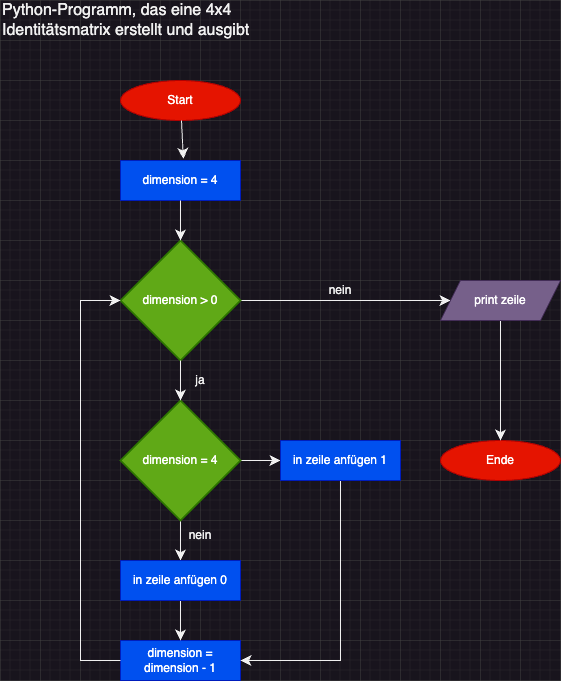

The diagram above was exported from draw.io. Its source (the exported page's mxGraphModel, read from the mxfile embedded in the PNG):
<mxGraphModel dx="819" dy="471" grid="1" gridSize="10" guides="1" tooltips="1" connect="1" arrows="1" fold="1" page="1" pageScale="1" pageWidth="827" pageHeight="1169" math="0" shadow="0">
  <root>
    <mxCell id="WIyWlLk6GJQsqaUBKTNV-0" />
    <mxCell id="WIyWlLk6GJQsqaUBKTNV-1" parent="WIyWlLk6GJQsqaUBKTNV-0" />
    <mxCell id="IjD-qpXpODSvRZLo4zJF-0" value="Start" style="ellipse;whiteSpace=wrap;html=1;fillColor=#e51400;strokeColor=#B20000;fontColor=#ffffff;" parent="WIyWlLk6GJQsqaUBKTNV-1" vertex="1">
      <mxGeometry x="160" y="120" width="120" height="40" as="geometry" />
    </mxCell>
    <mxCell id="GrfxNoX1KZF58iYZK9aE-7" value="Python-Programm, das eine 4x4 Identitätsmatrix erstellt und ausgibt" style="text;strokeColor=none;fillColor=none;html=1;align=left;verticalAlign=middle;whiteSpace=wrap;rounded=0;fontSize=16;" parent="WIyWlLk6GJQsqaUBKTNV-1" vertex="1">
      <mxGeometry x="40" y="40" width="270" height="40" as="geometry" />
    </mxCell>
    <mxCell id="GrfxNoX1KZF58iYZK9aE-24" value="dimension = 4" style="rounded=0;whiteSpace=wrap;html=1;fillColor=#0050ef;strokeColor=#001DBC;fontColor=#ffffff;" parent="WIyWlLk6GJQsqaUBKTNV-1" vertex="1">
      <mxGeometry x="160" y="200" width="120" height="40" as="geometry" />
    </mxCell>
    <mxCell id="eVRvptMKWYpkK7orwd6t-25" style="edgeStyle=none;curved=1;rounded=0;orthogonalLoop=1;jettySize=auto;html=1;fontSize=12;startSize=8;endSize=8;" edge="1" parent="WIyWlLk6GJQsqaUBKTNV-1" source="GrfxNoX1KZF58iYZK9aE-38" target="eVRvptMKWYpkK7orwd6t-22">
      <mxGeometry relative="1" as="geometry" />
    </mxCell>
    <mxCell id="GrfxNoX1KZF58iYZK9aE-38" value="dimension &amp;gt; 0" style="strokeWidth=2;html=1;shape=mxgraph.flowchart.decision;whiteSpace=wrap;fillColor=#60a917;fontColor=#ffffff;strokeColor=#2D7600;" parent="WIyWlLk6GJQsqaUBKTNV-1" vertex="1">
      <mxGeometry x="160" y="280" width="120" height="120" as="geometry" />
    </mxCell>
    <mxCell id="GrfxNoX1KZF58iYZK9aE-66" style="edgeStyle=none;curved=1;rounded=0;orthogonalLoop=1;jettySize=auto;html=1;exitX=0.5;exitY=1;exitDx=0;exitDy=0;fontSize=12;startSize=8;endSize=8;" parent="WIyWlLk6GJQsqaUBKTNV-1" source="GrfxNoX1KZF58iYZK9aE-31" target="GrfxNoX1KZF58iYZK9aE-31" edge="1">
      <mxGeometry relative="1" as="geometry" />
    </mxCell>
    <mxCell id="eVRvptMKWYpkK7orwd6t-0" style="edgeStyle=none;curved=1;rounded=0;orthogonalLoop=1;jettySize=auto;html=1;entryX=0.524;entryY=-0.041;entryDx=0;entryDy=0;entryPerimeter=0;fontSize=12;startSize=8;endSize=8;" edge="1" parent="WIyWlLk6GJQsqaUBKTNV-1" source="IjD-qpXpODSvRZLo4zJF-0" target="GrfxNoX1KZF58iYZK9aE-24">
      <mxGeometry relative="1" as="geometry" />
    </mxCell>
    <mxCell id="eVRvptMKWYpkK7orwd6t-1" value="dimension = dimension - 1" style="rounded=0;whiteSpace=wrap;html=1;fillColor=#0050ef;strokeColor=#001DBC;fontColor=#ffffff;" vertex="1" parent="WIyWlLk6GJQsqaUBKTNV-1">
      <mxGeometry x="160" y="680" width="120" height="40" as="geometry" />
    </mxCell>
    <mxCell id="eVRvptMKWYpkK7orwd6t-6" value="" style="edgeStyle=none;curved=1;rounded=0;orthogonalLoop=1;jettySize=auto;html=1;fontSize=12;startSize=8;endSize=8;" edge="1" parent="WIyWlLk6GJQsqaUBKTNV-1" source="eVRvptMKWYpkK7orwd6t-2" target="eVRvptMKWYpkK7orwd6t-5">
      <mxGeometry relative="1" as="geometry" />
    </mxCell>
    <mxCell id="eVRvptMKWYpkK7orwd6t-11" style="edgeStyle=none;curved=1;rounded=0;orthogonalLoop=1;jettySize=auto;html=1;entryX=0.5;entryY=0;entryDx=0;entryDy=0;fontSize=12;startSize=8;endSize=8;" edge="1" parent="WIyWlLk6GJQsqaUBKTNV-1" source="eVRvptMKWYpkK7orwd6t-2" target="eVRvptMKWYpkK7orwd6t-7">
      <mxGeometry relative="1" as="geometry" />
    </mxCell>
    <mxCell id="eVRvptMKWYpkK7orwd6t-2" value="dimension = 4" style="strokeWidth=2;html=1;shape=mxgraph.flowchart.decision;whiteSpace=wrap;fillColor=#60a917;fontColor=#ffffff;strokeColor=#2D7600;" vertex="1" parent="WIyWlLk6GJQsqaUBKTNV-1">
      <mxGeometry x="160" y="440" width="120" height="120" as="geometry" />
    </mxCell>
    <mxCell id="eVRvptMKWYpkK7orwd6t-3" style="edgeStyle=none;curved=1;rounded=0;orthogonalLoop=1;jettySize=auto;html=1;exitX=0.5;exitY=1;exitDx=0;exitDy=0;entryX=0.5;entryY=0;entryDx=0;entryDy=0;entryPerimeter=0;fontSize=12;startSize=8;endSize=8;" edge="1" parent="WIyWlLk6GJQsqaUBKTNV-1" source="GrfxNoX1KZF58iYZK9aE-24" target="GrfxNoX1KZF58iYZK9aE-38">
      <mxGeometry relative="1" as="geometry" />
    </mxCell>
    <mxCell id="eVRvptMKWYpkK7orwd6t-18" style="edgeStyle=none;curved=0;rounded=0;orthogonalLoop=1;jettySize=auto;html=1;fontSize=12;startSize=8;endSize=8;entryX=1;entryY=0.5;entryDx=0;entryDy=0;" edge="1" parent="WIyWlLk6GJQsqaUBKTNV-1" source="eVRvptMKWYpkK7orwd6t-5" target="eVRvptMKWYpkK7orwd6t-1">
      <mxGeometry relative="1" as="geometry">
        <mxPoint x="540" y="600" as="targetPoint" />
        <Array as="points">
          <mxPoint x="380" y="700" />
        </Array>
      </mxGeometry>
    </mxCell>
    <mxCell id="eVRvptMKWYpkK7orwd6t-5" value="in zeile anfügen 1" style="rounded=0;whiteSpace=wrap;html=1;fillColor=#0050ef;strokeColor=#001DBC;fontColor=#ffffff;" vertex="1" parent="WIyWlLk6GJQsqaUBKTNV-1">
      <mxGeometry x="320" y="480" width="120" height="40" as="geometry" />
    </mxCell>
    <mxCell id="eVRvptMKWYpkK7orwd6t-12" style="edgeStyle=none;curved=1;rounded=0;orthogonalLoop=1;jettySize=auto;html=1;entryX=0.5;entryY=0;entryDx=0;entryDy=0;fontSize=12;startSize=8;endSize=8;" edge="1" parent="WIyWlLk6GJQsqaUBKTNV-1" source="eVRvptMKWYpkK7orwd6t-7" target="eVRvptMKWYpkK7orwd6t-1">
      <mxGeometry relative="1" as="geometry" />
    </mxCell>
    <mxCell id="eVRvptMKWYpkK7orwd6t-7" value="in zeile anfügen 0" style="rounded=0;whiteSpace=wrap;html=1;fillColor=#0050ef;strokeColor=#001DBC;fontColor=#ffffff;" vertex="1" parent="WIyWlLk6GJQsqaUBKTNV-1">
      <mxGeometry x="160" y="600" width="120" height="40" as="geometry" />
    </mxCell>
    <mxCell id="GrfxNoX1KZF58iYZK9aE-31" value="nein" style="text;strokeColor=none;fillColor=none;html=1;align=center;verticalAlign=middle;whiteSpace=wrap;rounded=0;fontSize=12;" parent="WIyWlLk6GJQsqaUBKTNV-1" vertex="1">
      <mxGeometry x="220" y="565" width="40" height="20" as="geometry" />
    </mxCell>
    <mxCell id="eVRvptMKWYpkK7orwd6t-14" value="ja" style="text;strokeColor=none;fillColor=none;html=1;align=center;verticalAlign=middle;whiteSpace=wrap;rounded=0;fontSize=12;" vertex="1" parent="WIyWlLk6GJQsqaUBKTNV-1">
      <mxGeometry x="220" y="410" width="40" height="20" as="geometry" />
    </mxCell>
    <mxCell id="eVRvptMKWYpkK7orwd6t-19" value="Ende" style="ellipse;whiteSpace=wrap;html=1;fillColor=#e51400;strokeColor=#B20000;fontColor=#ffffff;" vertex="1" parent="WIyWlLk6GJQsqaUBKTNV-1">
      <mxGeometry x="480" y="480" width="120" height="40" as="geometry" />
    </mxCell>
    <mxCell id="eVRvptMKWYpkK7orwd6t-21" value="nein" style="text;strokeColor=none;fillColor=none;html=1;align=center;verticalAlign=middle;whiteSpace=wrap;rounded=0;fontSize=12;" vertex="1" parent="WIyWlLk6GJQsqaUBKTNV-1">
      <mxGeometry x="360" y="320" width="40" height="20" as="geometry" />
    </mxCell>
    <mxCell id="eVRvptMKWYpkK7orwd6t-26" style="edgeStyle=none;curved=1;rounded=0;orthogonalLoop=1;jettySize=auto;html=1;fontSize=12;startSize=8;endSize=8;" edge="1" parent="WIyWlLk6GJQsqaUBKTNV-1" source="eVRvptMKWYpkK7orwd6t-22" target="eVRvptMKWYpkK7orwd6t-19">
      <mxGeometry relative="1" as="geometry" />
    </mxCell>
    <mxCell id="eVRvptMKWYpkK7orwd6t-22" value="print zeile" style="shape=parallelogram;perimeter=parallelogramPerimeter;whiteSpace=wrap;html=1;fixedSize=1;fillColor=#76608a;strokeColor=#432D57;fontColor=#ffffff;" vertex="1" parent="WIyWlLk6GJQsqaUBKTNV-1">
      <mxGeometry x="480" y="320" width="120" height="40" as="geometry" />
    </mxCell>
    <mxCell id="eVRvptMKWYpkK7orwd6t-23" style="edgeStyle=none;curved=1;rounded=0;orthogonalLoop=1;jettySize=auto;html=1;exitX=0.5;exitY=1;exitDx=0;exitDy=0;exitPerimeter=0;entryX=0.5;entryY=0;entryDx=0;entryDy=0;entryPerimeter=0;fontSize=12;startSize=8;endSize=8;" edge="1" parent="WIyWlLk6GJQsqaUBKTNV-1" source="GrfxNoX1KZF58iYZK9aE-38" target="eVRvptMKWYpkK7orwd6t-2">
      <mxGeometry relative="1" as="geometry" />
    </mxCell>
    <mxCell id="eVRvptMKWYpkK7orwd6t-24" style="edgeStyle=none;curved=0;rounded=0;orthogonalLoop=1;jettySize=auto;html=1;entryX=0;entryY=0.5;entryDx=0;entryDy=0;entryPerimeter=0;fontSize=12;startSize=8;endSize=8;" edge="1" parent="WIyWlLk6GJQsqaUBKTNV-1" source="eVRvptMKWYpkK7orwd6t-1" target="GrfxNoX1KZF58iYZK9aE-38">
      <mxGeometry relative="1" as="geometry">
        <Array as="points">
          <mxPoint x="120" y="700" />
          <mxPoint x="120" y="340" />
        </Array>
      </mxGeometry>
    </mxCell>
  </root>
</mxGraphModel>